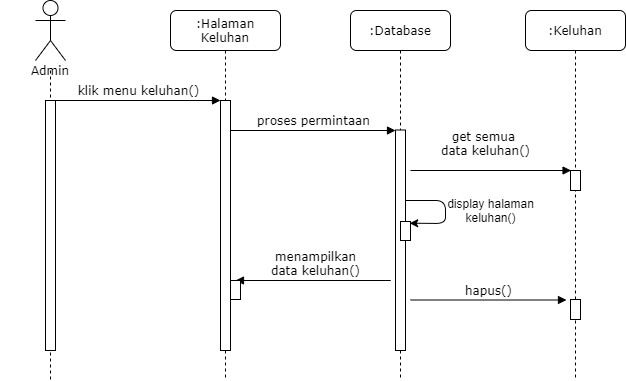

The diagram above was exported from draw.io. Its source (the exported page's mxGraphModel, read from the mxfile embedded in the PNG):
<mxGraphModel dx="1278" dy="599" grid="1" gridSize="10" guides="1" tooltips="1" connect="1" arrows="1" fold="1" page="1" pageScale="1" pageWidth="850" pageHeight="1100" math="0" shadow="0">
  <root>
    <mxCell id="k9yv1CsKHS1FQ56HEZfE-0" />
    <mxCell id="k9yv1CsKHS1FQ56HEZfE-1" parent="k9yv1CsKHS1FQ56HEZfE-0" />
    <mxCell id="k9yv1CsKHS1FQ56HEZfE-2" value=":Halaman Keluhan" style="shape=umlLifeline;perimeter=lifelinePerimeter;whiteSpace=wrap;html=1;container=1;collapsible=0;recursiveResize=0;outlineConnect=0;rounded=1;shadow=0;comic=0;labelBackgroundColor=none;strokeWidth=1;fontFamily=Verdana;fontSize=12;align=center;" parent="k9yv1CsKHS1FQ56HEZfE-1" vertex="1">
      <mxGeometry x="220" y="80" width="110" height="370" as="geometry" />
    </mxCell>
    <mxCell id="k9yv1CsKHS1FQ56HEZfE-3" value=":Database" style="shape=umlLifeline;perimeter=lifelinePerimeter;whiteSpace=wrap;html=1;container=1;collapsible=0;recursiveResize=0;outlineConnect=0;rounded=1;shadow=0;comic=0;labelBackgroundColor=none;strokeWidth=1;fontFamily=Verdana;fontSize=12;align=center;" parent="k9yv1CsKHS1FQ56HEZfE-1" vertex="1">
      <mxGeometry x="400" y="80" width="100" height="370" as="geometry" />
    </mxCell>
    <mxCell id="k9yv1CsKHS1FQ56HEZfE-4" value="Admin" style="shape=umlLifeline;perimeter=lifelinePerimeter;whiteSpace=wrap;html=1;container=1;collapsible=0;recursiveResize=0;outlineConnect=0;rounded=1;shadow=0;comic=0;labelBackgroundColor=none;strokeWidth=1;fontFamily=Verdana;fontSize=12;align=center;size=0;" parent="k9yv1CsKHS1FQ56HEZfE-1" vertex="1">
      <mxGeometry x="50" y="140" width="100" height="310" as="geometry" />
    </mxCell>
    <mxCell id="k9yv1CsKHS1FQ56HEZfE-5" value="" style="html=1;points=[];perimeter=orthogonalPerimeter;rounded=0;shadow=0;comic=0;labelBackgroundColor=none;strokeWidth=1;fontFamily=Verdana;fontSize=12;align=center;" parent="k9yv1CsKHS1FQ56HEZfE-4" vertex="1">
      <mxGeometry x="45" y="30" width="10" height="250" as="geometry" />
    </mxCell>
    <mxCell id="k9yv1CsKHS1FQ56HEZfE-6" value="" style="html=1;points=[];perimeter=orthogonalPerimeter;rounded=0;shadow=0;comic=0;labelBackgroundColor=none;strokeWidth=1;fontFamily=Verdana;fontSize=12;align=center;" parent="k9yv1CsKHS1FQ56HEZfE-1" vertex="1">
      <mxGeometry x="445" y="199.5" width="10" height="220.5" as="geometry" />
    </mxCell>
    <mxCell id="k9yv1CsKHS1FQ56HEZfE-7" value="klik menu keluhan()" style="html=1;verticalAlign=bottom;endArrow=block;entryX=0;entryY=0;labelBackgroundColor=none;fontFamily=Verdana;fontSize=12;edgeStyle=elbowEdgeStyle;elbow=vertical;" parent="k9yv1CsKHS1FQ56HEZfE-1" source="k9yv1CsKHS1FQ56HEZfE-5" edge="1">
      <mxGeometry relative="1" as="geometry">
        <mxPoint x="220" y="190" as="sourcePoint" />
        <mxPoint x="270" y="170.00000000000068" as="targetPoint" />
      </mxGeometry>
    </mxCell>
    <mxCell id="k9yv1CsKHS1FQ56HEZfE-8" value="proses permintaan" style="html=1;verticalAlign=bottom;endArrow=block;entryX=0;entryY=0;labelBackgroundColor=none;fontFamily=Verdana;fontSize=12;edgeStyle=elbowEdgeStyle;elbow=vertical;" parent="k9yv1CsKHS1FQ56HEZfE-1" edge="1">
      <mxGeometry relative="1" as="geometry">
        <mxPoint x="280" y="200" as="sourcePoint" />
        <mxPoint x="445" y="200" as="targetPoint" />
      </mxGeometry>
    </mxCell>
    <mxCell id="k9yv1CsKHS1FQ56HEZfE-9" value="" style="shape=umlActor;verticalLabelPosition=bottom;verticalAlign=top;html=1;outlineConnect=0;" parent="k9yv1CsKHS1FQ56HEZfE-1" vertex="1">
      <mxGeometry x="85" y="70" width="30" height="60" as="geometry" />
    </mxCell>
    <mxCell id="k9yv1CsKHS1FQ56HEZfE-10" value="" style="endArrow=classic;html=1;entryX=0.92;entryY=0.09;entryDx=0;entryDy=0;entryPerimeter=0;" parent="k9yv1CsKHS1FQ56HEZfE-1" source="k9yv1CsKHS1FQ56HEZfE-6" target="k9yv1CsKHS1FQ56HEZfE-15" edge="1">
      <mxGeometry width="50" height="50" relative="1" as="geometry">
        <mxPoint x="464" y="270" as="sourcePoint" />
        <mxPoint x="466" y="274" as="targetPoint" />
        <Array as="points">
          <mxPoint x="495" y="270" />
          <mxPoint x="495" y="293" />
        </Array>
      </mxGeometry>
    </mxCell>
    <mxCell id="k9yv1CsKHS1FQ56HEZfE-11" value="display halaman&lt;br&gt;keluhan()" style="text;html=1;align=center;verticalAlign=middle;resizable=0;points=[];autosize=1;strokeColor=none;" parent="k9yv1CsKHS1FQ56HEZfE-1" vertex="1">
      <mxGeometry x="490" y="265" width="100" height="30" as="geometry" />
    </mxCell>
    <mxCell id="k9yv1CsKHS1FQ56HEZfE-12" value=":Keluhan" style="shape=umlLifeline;perimeter=lifelinePerimeter;whiteSpace=wrap;html=1;container=1;collapsible=0;recursiveResize=0;outlineConnect=0;rounded=1;shadow=0;comic=0;labelBackgroundColor=none;strokeWidth=1;fontFamily=Verdana;fontSize=12;align=center;" parent="k9yv1CsKHS1FQ56HEZfE-1" vertex="1">
      <mxGeometry x="575" y="80" width="100" height="370" as="geometry" />
    </mxCell>
    <mxCell id="k9yv1CsKHS1FQ56HEZfE-13" value="" style="html=1;points=[];perimeter=orthogonalPerimeter;rounded=0;shadow=0;comic=0;labelBackgroundColor=none;strokeWidth=1;fontFamily=Verdana;fontSize=12;align=center;" parent="k9yv1CsKHS1FQ56HEZfE-12" vertex="1">
      <mxGeometry x="45" y="289" width="10" height="20" as="geometry" />
    </mxCell>
    <mxCell id="k9yv1CsKHS1FQ56HEZfE-14" value="get semua &lt;br&gt;data keluhan()" style="html=1;verticalAlign=bottom;endArrow=block;labelBackgroundColor=none;fontFamily=Verdana;fontSize=12;edgeStyle=elbowEdgeStyle;elbow=vertical;entryX=0.057;entryY=0.502;entryDx=0;entryDy=0;entryPerimeter=0;" parent="k9yv1CsKHS1FQ56HEZfE-1" edge="1">
      <mxGeometry x="-0.0661" y="10" relative="1" as="geometry">
        <mxPoint x="460" y="240" as="sourcePoint" />
        <Array as="points">
          <mxPoint x="585" y="240" />
          <mxPoint x="465" y="220" />
        </Array>
        <mxPoint x="620.5699999999997" y="240.03999999999996" as="targetPoint" />
        <mxPoint as="offset" />
      </mxGeometry>
    </mxCell>
    <mxCell id="k9yv1CsKHS1FQ56HEZfE-15" value="" style="html=1;points=[];perimeter=orthogonalPerimeter;rounded=0;shadow=0;comic=0;labelBackgroundColor=none;strokeWidth=1;fontFamily=Verdana;fontSize=12;align=center;" parent="k9yv1CsKHS1FQ56HEZfE-1" vertex="1">
      <mxGeometry x="450" y="291" width="10" height="19" as="geometry" />
    </mxCell>
    <mxCell id="k9yv1CsKHS1FQ56HEZfE-16" value="" style="html=1;points=[];perimeter=orthogonalPerimeter;rounded=0;shadow=0;comic=0;labelBackgroundColor=none;strokeWidth=1;fontFamily=Verdana;fontSize=12;align=center;" parent="k9yv1CsKHS1FQ56HEZfE-1" vertex="1">
      <mxGeometry x="620" y="240" width="10" height="20" as="geometry" />
    </mxCell>
    <mxCell id="k9yv1CsKHS1FQ56HEZfE-17" value="menampilkan&lt;br&gt;data keluhan()" style="html=1;verticalAlign=bottom;endArrow=block;labelBackgroundColor=none;fontFamily=Verdana;fontSize=12;edgeStyle=elbowEdgeStyle;elbow=vertical;" parent="k9yv1CsKHS1FQ56HEZfE-1" edge="1">
      <mxGeometry x="0.36" relative="1" as="geometry">
        <mxPoint x="355" y="350" as="sourcePoint" />
        <Array as="points">
          <mxPoint x="445" y="350" />
          <mxPoint x="275.5" y="329.99999999999994" />
        </Array>
        <mxPoint x="285" y="350" as="targetPoint" />
        <mxPoint as="offset" />
      </mxGeometry>
    </mxCell>
    <mxCell id="k9yv1CsKHS1FQ56HEZfE-18" value="" style="html=1;points=[];perimeter=orthogonalPerimeter;rounded=0;shadow=0;comic=0;labelBackgroundColor=none;strokeWidth=1;fontFamily=Verdana;fontSize=12;align=center;" parent="k9yv1CsKHS1FQ56HEZfE-1" vertex="1">
      <mxGeometry x="270" y="170" width="10" height="250" as="geometry" />
    </mxCell>
    <mxCell id="k9yv1CsKHS1FQ56HEZfE-19" value="" style="html=1;points=[];perimeter=orthogonalPerimeter;rounded=0;shadow=0;comic=0;labelBackgroundColor=none;strokeWidth=1;fontFamily=Verdana;fontSize=12;align=center;" parent="k9yv1CsKHS1FQ56HEZfE-1" vertex="1">
      <mxGeometry x="280" y="350" width="10" height="19" as="geometry" />
    </mxCell>
    <mxCell id="k9yv1CsKHS1FQ56HEZfE-20" value="hapus()" style="html=1;verticalAlign=bottom;endArrow=block;labelBackgroundColor=none;fontFamily=Verdana;fontSize=12;edgeStyle=elbowEdgeStyle;elbow=vertical;" parent="k9yv1CsKHS1FQ56HEZfE-1" edge="1">
      <mxGeometry relative="1" as="geometry">
        <mxPoint x="460" y="369.5" as="sourcePoint" />
        <Array as="points">
          <mxPoint x="585" y="369.5" />
          <mxPoint x="465" y="349.5" />
        </Array>
        <mxPoint x="616.0000000000002" y="369" as="targetPoint" />
      </mxGeometry>
    </mxCell>
  </root>
</mxGraphModel>